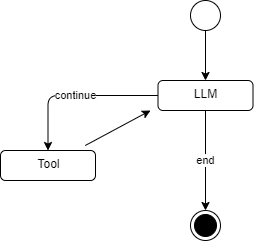

The diagram above was exported from draw.io. Its source (the exported page's mxGraphModel, read from the mxfile embedded in the PNG):
<mxGraphModel dx="417" dy="622" grid="1" gridSize="10" guides="1" tooltips="1" connect="1" arrows="1" fold="1" page="1" pageScale="1" pageWidth="850" pageHeight="1100" math="0" shadow="0">
  <root>
    <mxCell id="0" />
    <mxCell id="1" parent="0" />
    <mxCell id="2" value="" style="ellipse;html=1;shape=endState;fillColor=strokeColor;" vertex="1" parent="1">
      <mxGeometry x="210" y="230" width="30" height="30" as="geometry" />
    </mxCell>
    <mxCell id="6" style="edgeStyle=none;html=1;entryX=0.5;entryY=0;entryDx=0;entryDy=0;" edge="1" parent="1" source="3" target="4">
      <mxGeometry relative="1" as="geometry" />
    </mxCell>
    <mxCell id="3" value="" style="ellipse;" vertex="1" parent="1">
      <mxGeometry x="210" y="20" width="30" height="30" as="geometry" />
    </mxCell>
    <mxCell id="7" value="continue" style="edgeStyle=orthogonalEdgeStyle;html=1;entryX=0.5;entryY=0;entryDx=0;entryDy=0;" edge="1" parent="1" source="4" target="5">
      <mxGeometry relative="1" as="geometry" />
    </mxCell>
    <mxCell id="9" value="end" style="edgeStyle=none;html=1;entryX=0.5;entryY=0;entryDx=0;entryDy=0;" edge="1" parent="1" source="4" target="2">
      <mxGeometry relative="1" as="geometry" />
    </mxCell>
    <mxCell id="4" value="LLM" style="html=1;align=center;verticalAlign=top;rounded=1;absoluteArcSize=1;arcSize=10;dashed=0;" vertex="1" parent="1">
      <mxGeometry x="177.5" y="100" width="95" height="30" as="geometry" />
    </mxCell>
    <mxCell id="8" style="edgeStyle=none;html=1;targetPerimeterSpacing=7;sourcePerimeterSpacing=5;" edge="1" parent="1" source="5">
      <mxGeometry relative="1" as="geometry">
        <mxPoint x="170" y="130" as="targetPoint" />
      </mxGeometry>
    </mxCell>
    <mxCell id="5" value="Tool" style="html=1;align=center;verticalAlign=top;rounded=1;absoluteArcSize=1;arcSize=10;dashed=0;" vertex="1" parent="1">
      <mxGeometry x="20" y="170" width="95" height="30" as="geometry" />
    </mxCell>
  </root>
</mxGraphModel>